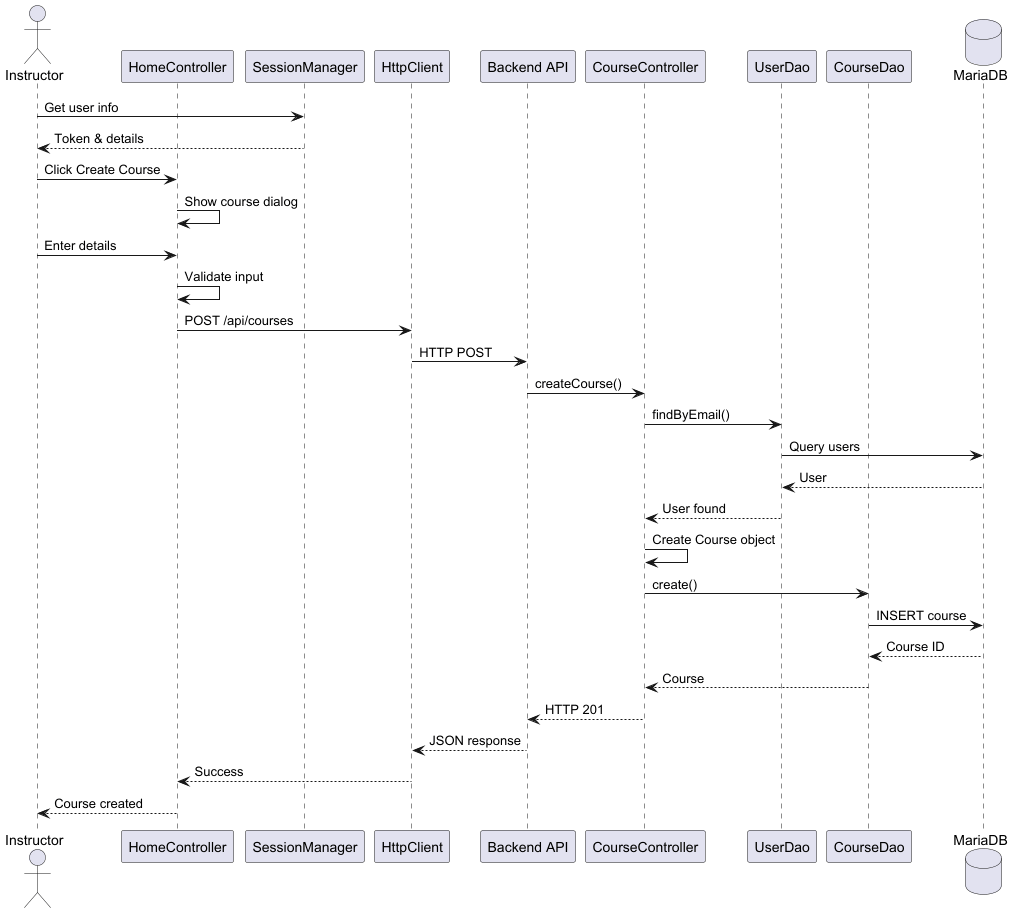

The diagram above was rendered by PlantUML. Its source (embedded in the PNG):
@startuml "Course_Creation_Flow"
actor Instructor as User
participant "HomeController" as HC
participant "SessionManager" as SM
participant "HttpClient" as HTTP
participant "Backend API" as API
participant "CourseController" as CC
participant "UserDao" as UD
participant "CourseDao" as CD
database "MariaDB" as DB

User -> SM: Get user info
SM --> User: Token & details
User -> HC: Click Create Course
HC -> HC: Show course dialog
User -> HC: Enter details
HC -> HC: Validate input
HC -> HTTP: POST /api/courses
HTTP -> API: HTTP POST
API -> CC: createCourse()
CC -> UD: findByEmail()
UD -> DB: Query users
DB --> UD: User
UD --> CC: User found
CC -> CC: Create Course object
CC -> CD: create()
CD -> DB: INSERT course
DB --> CD: Course ID
CD --> CC: Course
CC --> API: HTTP 201
API --> HTTP: JSON response
HTTP --> HC: Success
HC --> User: Course created
@enduml